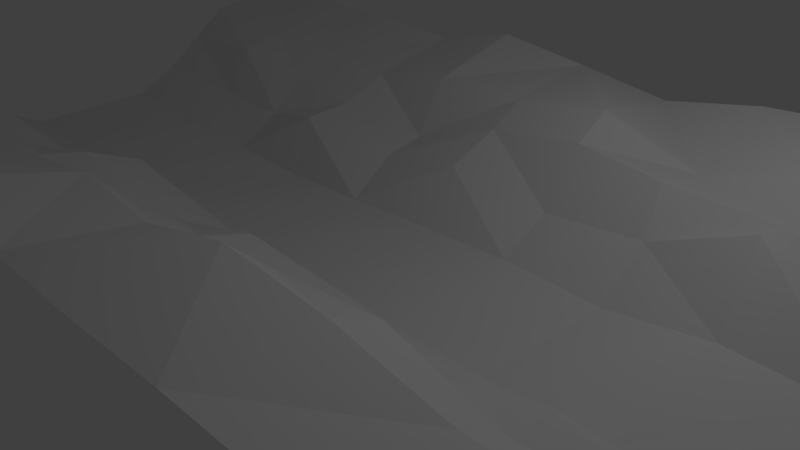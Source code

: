 # Source: terrain.blend  (saved by Blender 2.77.0; exported with 4.5.12 LTS)
import bpy
from mathutils import Matrix  # noqa: F401  (used for matrix-valued properties, if any)

bpy.ops.wm.read_factory_settings(use_empty=True)
scene = bpy.context.scene
scene.name = 'Scene'

# ---- collections
col_collection_1 = bpy.data.collections.new('Collection 1'); scene.collection.children.link(col_collection_1)

# ---- materials (node trees are filled in below, after node groups)
mat_material_001 = bpy.data.materials.new('Material.001')
mat_material_001.alpha_threshold = 0.0
mat_material_001.use_transparent_shadow = False
mat_material_001.roughness = 0.5

# ---- material node trees

# ---- world
world_world = bpy.data.worlds.new('World'); scene.world = world_world
world_world.color = (0.05088, 0.05088, 0.05088)
world_world.use_sun_shadow = False
world_world.sun_shadow_jitter_overblur = 0.0
world_world.cycles.sampling_method = 'MANUAL'

# ---- cameras
cam_camera = bpy.data.cameras.new('Camera')
cam_camera.clip_end = 100.0
cam_camera.lens = 35.0
cam_camera.sensor_width = 32.0
cam_camera.sensor_height = 18.0
cam_camera.ortho_scale = 7.314
cam_camera.dof.focus_distance = 0.0
cam_camera.dof.aperture_fstop = 128.0

# ---- lights
light_lamp = bpy.data.lights.new('Lamp', 'POINT')
light_lamp.transmission_factor = 0.0
light_lamp.cutoff_distance = 30.0
light_lamp.energy = 100.0
light_lamp.shadow_buffer_clip_start = 1.001
light_lamp.shadow_soft_size = 0.1
light_lamp.shadow_maximum_resolution = 0.006
light_lamp.use_absolute_resolution = True

# ---- meshes
me_plane = bpy.data.meshes.new('Plane')
me_plane.from_pydata([(-1.0, -1.0, -0.01021), (1.0, -1.0, 0.0), (-0.7501, -0.9995, -0.02258), (-0.5001, -0.9987, -0.002), (0.75, 1.0, 0.1416), (0.25, 1.0, -0.0001812), (0.0, 1.0, -0.04868), (-0.25, 1.0, -0.1066), (-1.0, -1.754, 0.3584), (1.0, -1.754, 0.419), (-0.7542, -1.714, 0.4252), (-0.5295, -1.446, 0.7616), (-0.253, -1.725, 0.4589), (-0.01586, -1.66, 0.7679), (0.25, -1.754, 0.4359), (0.5, -1.754, 0.5181), (0.7339, -1.74, 0.7956), (-1.015, -2.244, 1.048), (1.0, -2.38, 0.8908), (-0.7579, -2.305, 0.828), (-0.518, -2.21, 1.105), (-0.2534, -2.347, 0.9536), (6.865e-17, -2.38, 1.024), (0.25, -2.38, 1.19), (0.482, -2.21, 1.157), (0.75, -2.38, 0.9142), (-1.003, -2.905, 1.234), (1.0, -2.929, 1.323), (-0.7554, -2.878, 1.148), (-0.504, -2.891, 1.274), (-0.2572, -2.861, 1.47), (8.594e-17, -2.929, 1.38), (0.25, -2.929, 1.697), (0.4969, -2.9, 1.543), (0.75, -2.929, 1.297), (-1.003, -4.389, 1.549), (1.0, -4.413, 1.611), (-0.7554, -4.362, 1.539), (-0.504, -4.376, 1.69), (-0.2572, -4.346, 1.877), (8.594e-17, -4.413, 1.604), (0.25, -4.413, 1.605), (0.4969, -4.384, 1.633), (0.75, -4.413, 1.703), (-1.0, 1.0, -0.01021), (1.0, 1.0, 0.06627), (-0.7501, 0.9995, -0.09489), (0.75, -1.0, 0.0), (0.5, -1.0, 0.0), (0.25, -1.0, 0.0), (0.0, -1.0, 0.0), (-0.25, -1.0, 0.0), (-0.5005, 0.9957, -0.1535), (0.5, 1.0, -0.05644), (-1.0, 1.754, 0.3584), (1.0, 1.754, 0.4567), (-0.7542, 1.714, 0.3254), (-0.5295, 1.446, 0.6352), (-0.253, 1.725, 0.3743), (-0.01586, 1.66, 0.6213), (0.25, 1.754, 0.4026), (0.5, 1.754, 0.5169), (0.7339, 1.74, 1.097), (-1.015, 2.244, 1.048), (1.0, 2.38, 0.9526), (-0.7579, 2.305, 0.7734), (-0.518, 2.21, 0.7257), (-0.2534, 2.347, 0.5092), (6.865e-17, 2.38, 0.9963), (0.25, 2.38, 1.176), (0.482, 2.21, 1.101), (0.75, 2.38, 0.9449), (-1.003, 2.905, 1.234), (1.0, 2.929, 1.38), (-0.7554, 2.878, 1.096), (-0.504, 2.891, 1.067), (-0.2572, 2.861, 1.308), (8.594e-17, 2.929, 1.318), (0.25, 2.929, 1.49), (0.4969, 2.9, 1.015), (0.75, 2.929, 1.39), (-1.003, 4.389, 1.549), (1.0, 4.413, 1.611), (-0.7554, 4.362, 1.508), (-0.504, 4.376, 1.396), (-0.2572, 4.346, 1.721), (8.594e-17, 4.413, 1.488), (0.25, 4.413, 1.266), (0.4969, 4.384, 1.528), (0.75, 4.413, 1.594), (-1.348, -1.0, 0.0), (-1.348, -1.754, 0.419), (-1.348, -2.38, 0.8908), (-1.348, -2.929, 1.323), (-1.348, -4.413, 1.611), (-1.348, 1.0, 0.06627), (-1.348, 1.754, 0.4567), (-1.348, 2.38, 0.9526), (-1.348, 2.929, 1.38), (-1.348, 4.413, 1.611)], [], [(47, 1, 45, 4), (0, 1, 47, 48, 49, 50, 51, 3, 2), (0, 2, 46, 44), (2, 3, 52, 46), (3, 51, 7, 52), (51, 50, 6, 7), (50, 49, 5, 6), (49, 48, 53, 5), (48, 47, 4, 53), (2, 0, 8, 10), (49, 14, 15, 48), (51, 12, 13, 50), (2, 10, 11, 3), (1, 47, 16, 9), (47, 48, 15, 16), (49, 50, 13, 14), (51, 3, 11, 12), (12, 21, 22, 13), (10, 19, 20, 11), (9, 16, 25, 18), (16, 15, 24, 25), (14, 13, 22, 23), (12, 11, 20, 21), (10, 8, 17, 19), (14, 23, 24, 15), (25, 24, 33, 34), (23, 22, 31, 32), (21, 20, 29, 30), (19, 17, 26, 28), (23, 32, 33, 24), (21, 30, 31, 22), (19, 28, 29, 20), (18, 25, 34, 27), (32, 41, 42, 33), (30, 39, 40, 31), (28, 37, 38, 29), (27, 34, 43, 36), (34, 33, 42, 43), (32, 31, 40, 41), (30, 29, 38, 39), (28, 26, 35, 37), (46, 56, 54, 44), (5, 53, 61, 60), (7, 6, 59, 58), (46, 52, 57, 56), (45, 55, 62, 4), (4, 62, 61, 53), (5, 60, 59, 6), (7, 58, 57, 52), (58, 59, 68, 67), (56, 57, 66, 65), (55, 64, 71, 62), (62, 71, 70, 61), (60, 69, 68, 59), (58, 67, 66, 57), (56, 65, 63, 54), (60, 61, 70, 69), (71, 80, 79, 70), (69, 78, 77, 68), (67, 76, 75, 66), (65, 74, 72, 63), (69, 70, 79, 78), (67, 68, 77, 76), (65, 66, 75, 74), (64, 73, 80, 71), (78, 79, 88, 87), (76, 77, 86, 85), (74, 75, 84, 83), (73, 82, 89, 80), (80, 89, 88, 79), (78, 87, 86, 77), (76, 85, 84, 75), (74, 83, 81, 72), (99, 98, 72, 81), (63, 72, 98, 97), (54, 63, 97, 96), (44, 54, 96, 95), (44, 95, 90, 0), (0, 90, 91, 8), (8, 91, 92, 17), (17, 92, 93, 26), (94, 35, 26, 93)])
_ca = me_plane.color_attributes.new('Col', 'BYTE_COLOR', 'CORNER')
_ca.data.foreach_set('color', [0.1441, 0.0382, 0.02956, 1.0, 0.117, 0.02732, 0.02122, 1.0, 0.2016, 0.04519, 0.0331, 1.0, 0.1529, 0.03955, 0.03071, 1.0, 0.2051, 0.06301, 0.04231, 1.0, 0.1912, 0.07421, 0.07036, 1.0, 0.2016, 0.04971, 0.0382, 1.0, 0.2051, 0.04971, 0.03689, 1.0, 0.2051, 0.04971, 0.03689, 1.0, 0.2051, 0.04971, 0.03689, 1.0, 0.2051, 0.04971, 0.03689, 1.0, 0.1413, 0.05286, 0.04231, 1.0, 0.1812, 0.0865, 0.05613, 1.0, 0.2051, 0.06301, 0.04231, 1.0, 0.2232, 0.09306, 0.05951, 1.0, 0.2016, 0.0999, 0.05951, 1.0, 0.521, 0.3916, 0.1356, 1.0, 0.2232, 0.09306, 0.05951, 1.0, 0.1981, 0.07227, 0.04817, 1.0, 0.1413, 0.05286, 0.04231, 1.0, 0.2016, 0.0999, 0.05951, 1.0, 0.1981, 0.07227, 0.04817, 1.0, 0.1779, 0.2961, 0.06125, 1.0, 0.2664, 0.3763, 0.06848, 1.0, 0.1413, 0.05286, 0.04231, 1.0, 0.1779, 0.2961, 0.06125, 1.0, 0.2051, 0.1274, 0.04667, 1.0, 0.5029, 0.1779, 0.07036, 1.0, 0.2664, 0.3763, 0.06848, 1.0, 0.2051, 0.1274, 0.04667, 1.0, 0.2462, 0.3813, 0.06301, 1.0, 0.1779, 0.2705, 0.0648, 1.0, 0.5029, 0.1779, 0.07036, 1.0, 0.2462, 0.3813, 0.06301, 1.0, 0.1946, 0.05127, 0.03434, 1.0, 0.0648, 0.1356, 0.016, 1.0, 0.1779, 0.2705, 0.0648, 1.0, 0.1946, 0.05127, 0.03434, 1.0, 0.1441, 0.0382, 0.02956, 1.0, 0.1529, 0.03955, 0.03071, 1.0, 0.0648, 0.1356, 0.016, 1.0, 0.2232, 0.09306, 0.05951, 1.0, 0.2051, 0.06301, 0.04231, 1.0, 0.3325, 0.1878, 0.08438, 1.0, 0.3864, 0.1022, 0.0648, 1.0, 0.2462, 0.3813, 0.06301, 1.0, 0.3663, 0.3095, 0.07421, 1.0, 0.147, 0.05286, 0.04231, 1.0, 0.1946, 0.05127, 0.03434, 1.0, 0.1779, 0.2961, 0.06125, 1.0, 0.2423, 0.08438, 0.05286, 1.0, 0.3916, 0.4678, 0.08866, 1.0, 0.2051, 0.1274, 0.04667, 1.0, 0.2232, 0.09306, 0.05951, 1.0, 0.3864, 0.1022, 0.0648, 1.0, 0.1779, 0.162, 0.05951, 1.0, 0.1981, 0.07227, 0.04817, 1.0, 0.117, 0.02732, 0.02122, 1.0, 0.1441, 0.0382, 0.02956, 1.0, 0.1413, 0.05286, 0.04231, 1.0, 0.1022, 0.02624, 0.02315, 1.0, 0.1441, 0.0382, 0.02956, 1.0, 0.1946, 0.05127, 0.03434, 1.0, 0.147, 0.05286, 0.04231, 1.0, 0.1413, 0.05286, 0.04231, 1.0, 0.2462, 0.3813, 0.06301, 1.0, 0.2051, 0.1274, 0.04667, 1.0, 0.3916, 0.4678, 0.08866, 1.0, 0.3663, 0.3095, 0.07421, 1.0, 0.1779, 0.2961, 0.06125, 1.0, 0.1981, 0.07227, 0.04817, 1.0, 0.1779, 0.162, 0.05951, 1.0, 0.2423, 0.08438, 0.05286, 1.0, 0.2423, 0.08438, 0.05286, 1.0, 0.8228, 0.1529, 0.08022, 1.0, 0.3515, 0.2705, 0.07227, 1.0, 0.3916, 0.4678, 0.08866, 1.0, 0.3864, 0.1022, 0.0648, 1.0, 0.3712, 0.305, 0.1144, 1.0, 0.5972, 0.1946, 0.09306, 1.0, 0.1779, 0.162, 0.05951, 1.0, 0.1022, 0.02624, 0.02315, 1.0, 0.1413, 0.05286, 0.04231, 1.0, 0.1651, 0.05613, 0.04374, 1.0, 0.1274, 0.04519, 0.03689, 1.0, 0.1413, 0.05286, 0.04231, 1.0, 0.147, 0.05286, 0.04231, 1.0, 0.1441, 0.05286, 0.04231, 1.0, 0.1651, 0.05613, 0.04374, 1.0, 0.3663, 0.3095, 0.07421, 1.0, 0.3916, 0.4678, 0.08866, 1.0, 0.3515, 0.2705, 0.07227, 1.0, 0.1413, 0.05448, 0.04231, 1.0, 0.2423, 0.08438, 0.05286, 1.0, 0.1779, 0.162, 0.05951, 1.0, 0.5972, 0.1946, 0.09306, 1.0, 0.8228, 0.1529, 0.08022, 1.0, 0.3864, 0.1022, 0.0648, 1.0, 0.3325, 0.1878, 0.08438, 1.0, 0.2232, 0.1095, 0.06301, 1.0, 0.3712, 0.305, 0.1144, 1.0, 0.3663, 0.3095, 0.07421, 1.0, 0.1413, 0.05448, 0.04231, 1.0, 0.1441, 0.05286, 0.04231, 1.0, 0.147, 0.05286, 0.04231, 1.0, 0.1651, 0.05613, 0.04374, 1.0, 0.1441, 0.05286, 0.04231, 1.0, 0.5271, 0.09084, 0.06125, 1.0, 0.2542, 0.06848, 0.04971, 1.0, 0.1413, 0.05448, 0.04231, 1.0, 0.3515, 0.2705, 0.07227, 1.0, 0.2307, 0.07619, 0.05286, 1.0, 0.4793, 0.09306, 0.06301, 1.0, 0.8228, 0.1529, 0.08022, 1.0, 0.5972, 0.1946, 0.09306, 1.0, 0.2961, 0.07619, 0.05286, 1.0, 0.4452, 0.1119, 0.06301, 1.0, 0.3712, 0.305, 0.1144, 1.0, 0.2232, 0.1095, 0.06301, 1.0, 0.2789, 0.1301, 0.06663, 1.0, 0.5457, 0.3712, 0.1413, 1.0, 0.1413, 0.05448, 0.04231, 1.0, 0.4793, 0.09306, 0.06301, 1.0, 0.5271, 0.09084, 0.06125, 1.0, 0.1441, 0.05286, 0.04231, 1.0, 0.8228, 0.1529, 0.08022, 1.0, 0.4452, 0.1119, 0.06301, 1.0, 0.2307, 0.07619, 0.05286, 1.0, 0.3515, 0.2705, 0.07227, 1.0, 0.3712, 0.305, 0.1144, 1.0, 0.5457, 0.3712, 0.1413, 1.0, 0.2961, 0.07619, 0.05286, 1.0, 0.5972, 0.1946, 0.09306, 1.0, 0.1274, 0.04519, 0.03689, 1.0, 0.1651, 0.05613, 0.04374, 1.0, 0.2542, 0.06848, 0.04971, 1.0, 0.107, 0.02843, 0.02519, 1.0, 0.4793, 0.09306, 0.06301, 1.0, 0.0865, 0.04519, 0.04374, 1.0, 0.06848, 0.03434, 0.0331, 1.0, 0.5271, 0.09084, 0.06125, 1.0, 0.4452, 0.1119, 0.06301, 1.0, 0.09084, 0.03434, 0.02956, 1.0, 0.09531, 0.04817, 0.04519, 1.0, 0.2307, 0.07619, 0.05286, 1.0, 0.5457, 0.3712, 0.1413, 1.0, 0.1779, 0.0648, 0.05613, 1.0, 0.15, 0.05781, 0.04667, 1.0, 0.2961, 0.07619, 0.05286, 1.0, 0.107, 0.02843, 0.02519, 1.0, 0.2542, 0.06848, 0.04971, 1.0, 0.1413, 0.05286, 0.04231, 1.0, 0.162, 0.08228, 0.07421, 1.0, 0.2542, 0.06848, 0.04971, 1.0, 0.5271, 0.09084, 0.06125, 1.0, 0.06848, 0.03434, 0.0331, 1.0, 0.1413, 0.05286, 0.04231, 1.0, 0.4793, 0.09306, 0.06301, 1.0, 0.2307, 0.07619, 0.05286, 1.0, 0.09531, 0.04817, 0.04519, 1.0, 0.0865, 0.04519, 0.04374, 1.0, 0.4452, 0.1119, 0.06301, 1.0, 0.2961, 0.07619, 0.05286, 1.0, 0.15, 0.05781, 0.04667, 1.0, 0.09084, 0.03434, 0.02956, 1.0, 0.5457, 0.3712, 0.1413, 1.0, 0.2789, 0.1301, 0.06663, 1.0, 0.1356, 0.05951, 0.05127, 1.0, 0.1779, 0.0648, 0.05613, 1.0, 0.2016, 0.0999, 0.05951, 1.0, 0.15, 0.05286, 0.04231, 1.0, 0.5647, 0.4678, 0.15, 1.0, 0.521, 0.3916, 0.1356, 1.0, 0.1779, 0.2705, 0.0648, 1.0, 0.0648, 0.1356, 0.016, 1.0, 0.2462, 0.1301, 0.05448, 1.0, 0.2747, 0.3663, 0.07619, 1.0, 0.2664, 0.3763, 0.06848, 1.0, 0.5029, 0.1779, 0.07036, 1.0, 0.5776, 0.1248, 0.06848, 1.0, 0.2874, 0.4397, 0.07819, 1.0, 0.2016, 0.0999, 0.05951, 1.0, 0.1413, 0.05286, 0.04231, 1.0, 0.2384, 0.227, 0.05781, 1.0, 0.15, 0.05286, 0.04231, 1.0, 0.2016, 0.04519, 0.0331, 1.0, 0.2623, 0.04519, 0.0331, 1.0, 0.3372, 0.06848, 0.04817, 1.0, 0.1529, 0.03955, 0.03071, 1.0, 0.1529, 0.03955, 0.03071, 1.0, 0.3372, 0.06848, 0.04817, 1.0, 0.2462, 0.1301, 0.05448, 1.0, 0.0648, 0.1356, 0.016, 1.0, 0.1779, 0.2705, 0.0648, 1.0, 0.2747, 0.3663, 0.07619, 1.0, 0.5776, 0.1248, 0.06848, 1.0, 0.5029, 0.1779, 0.07036, 1.0, 0.2664, 0.3763, 0.06848, 1.0, 0.2874, 0.4397, 0.07819, 1.0, 0.2384, 0.227, 0.05781, 1.0, 0.1413, 0.05286, 0.04231, 1.0, 0.2874, 0.4397, 0.07819, 1.0, 0.5776, 0.1248, 0.06848, 1.0, 0.3231, 0.1384, 0.05951, 1.0, 0.1683, 0.3813, 0.06848, 1.0, 0.15, 0.05286, 0.04231, 1.0, 0.2384, 0.227, 0.05781, 1.0, 0.2747, 0.1329, 0.05613, 1.0, 0.3663, 0.07819, 0.05286, 1.0, 0.2623, 0.04519, 0.0331, 1.0, 0.09084, 0.02315, 0.0185, 1.0, 0.2051, 0.05286, 0.04092, 1.0, 0.3372, 0.06848, 0.04817, 1.0, 0.3372, 0.06848, 0.04817, 1.0, 0.2051, 0.05286, 0.04092, 1.0, 0.2016, 0.06125, 0.04667, 1.0, 0.2462, 0.1301, 0.05448, 1.0, 0.2747, 0.3663, 0.07619, 1.0, 0.162, 0.2623, 0.06125, 1.0, 0.3231, 0.1384, 0.05951, 1.0, 0.5776, 0.1248, 0.06848, 1.0, 0.2874, 0.4397, 0.07819, 1.0, 0.1683, 0.3813, 0.06848, 1.0, 0.2747, 0.1329, 0.05613, 1.0, 0.2384, 0.227, 0.05781, 1.0, 0.15, 0.05286, 0.04231, 1.0, 0.3663, 0.07819, 0.05286, 1.0, 0.4735, 0.1878, 0.09306, 1.0, 0.5647, 0.4678, 0.15, 1.0, 0.2747, 0.3663, 0.07619, 1.0, 0.2462, 0.1301, 0.05448, 1.0, 0.2016, 0.06125, 0.04667, 1.0, 0.162, 0.2623, 0.06125, 1.0, 0.2051, 0.05286, 0.04092, 1.0, 0.1683, 0.04971, 0.03955, 1.0, 0.1981, 0.0648, 0.04667, 1.0, 0.2016, 0.06125, 0.04667, 1.0, 0.162, 0.2623, 0.06125, 1.0, 0.1812, 0.08228, 0.04971, 1.0, 0.1356, 0.07227, 0.03434, 1.0, 0.3231, 0.1384, 0.05951, 1.0, 0.1683, 0.3813, 0.06848, 1.0, 0.3968, 0.1683, 0.06125, 1.0, 0.1714, 0.2086, 0.05448, 1.0, 0.2747, 0.1329, 0.05613, 1.0, 0.3663, 0.07819, 0.05286, 1.0, 0.3712, 0.07819, 0.05781, 1.0, 0.4969, 0.1746, 0.08228, 1.0, 0.4735, 0.1878, 0.09306, 1.0, 0.162, 0.2623, 0.06125, 1.0, 0.2016, 0.06125, 0.04667, 1.0, 0.1981, 0.0648, 0.04667, 1.0, 0.1812, 0.08228, 0.04971, 1.0, 0.1683, 0.3813, 0.06848, 1.0, 0.3231, 0.1384, 0.05951, 1.0, 0.1356, 0.07227, 0.03434, 1.0, 0.3968, 0.1683, 0.06125, 1.0, 0.3663, 0.07819, 0.05286, 1.0, 0.2747, 0.1329, 0.05613, 1.0, 0.1714, 0.2086, 0.05448, 1.0, 0.3712, 0.07819, 0.05781, 1.0, 0.09084, 0.02315, 0.0185, 1.0, 0.08866, 0.02315, 0.01938, 1.0, 0.1683, 0.04971, 0.03955, 1.0, 0.2051, 0.05286, 0.04092, 1.0, 0.1812, 0.08228, 0.04971, 1.0, 0.1981, 0.0648, 0.04667, 1.0, 0.1413, 0.05613, 0.04667, 1.0, 0.1559, 0.05127, 0.04971, 1.0, 0.3968, 0.1683, 0.06125, 1.0, 0.1356, 0.07227, 0.03434, 1.0, 0.05127, 0.01681, 0.01229, 1.0, 0.1746, 0.1413, 0.02843, 1.0, 0.3712, 0.07819, 0.05781, 1.0, 0.1714, 0.2086, 0.05448, 1.0, 0.1413, 0.06125, 0.02956, 1.0, 0.227, 0.107, 0.09759, 1.0, 0.08866, 0.02315, 0.01938, 1.0, 0.1441, 0.04374, 0.0356, 1.0, 0.07819, 0.03434, 0.0319, 1.0, 0.1683, 0.04971, 0.03955, 1.0, 0.1683, 0.04971, 0.03955, 1.0, 0.07819, 0.03434, 0.0319, 1.0, 0.1413, 0.05613, 0.04667, 1.0, 0.1981, 0.0648, 0.04667, 1.0, 0.1812, 0.08228, 0.04971, 1.0, 0.1559, 0.05127, 0.04971, 1.0, 0.05127, 0.01681, 0.01229, 1.0, 0.1356, 0.07227, 0.03434, 1.0, 0.3968, 0.1683, 0.06125, 1.0, 0.1746, 0.1413, 0.02843, 1.0, 0.1413, 0.06125, 0.02956, 1.0, 0.1714, 0.2086, 0.05448, 1.0, 0.3712, 0.07819, 0.05781, 1.0, 0.227, 0.107, 0.09759, 1.0, 0.2016, 0.06125, 0.04374, 1.0, 0.4969, 0.1746, 0.08228, 1.0, 0.6038, 0.4735, 0.4397, 1.0, 0.227, 0.08438, 0.05286, 1.0, 0.4969, 0.1746, 0.08228, 1.0, 0.2016, 0.06125, 0.04374, 1.0, 0.4735, 0.1878, 0.09306, 1.0, 0.4969, 0.1746, 0.08228, 1.0, 0.227, 0.08438, 0.05286, 1.0, 0.2159, 0.07036, 0.04667, 1.0, 0.5647, 0.4678, 0.15, 1.0, 0.4735, 0.1878, 0.09306, 1.0, 0.2159, 0.07036, 0.04667, 1.0, 0.1878, 0.04817, 0.04092, 1.0, 0.521, 0.3916, 0.1356, 1.0, 0.5647, 0.4678, 0.15, 1.0, 0.1878, 0.04817, 0.04092, 1.0, 0.1845, 0.04667, 0.04231, 1.0, 0.521, 0.3916, 0.1356, 1.0, 0.1845, 0.04667, 0.04231, 1.0, 0.1714, 0.03955, 0.0356, 1.0, 0.2051, 0.06301, 0.04231, 1.0, 0.2051, 0.06301, 0.04231, 1.0, 0.1714, 0.03955, 0.0356, 1.0, 0.1683, 0.0382, 0.03434, 1.0, 0.3325, 0.1878, 0.08438, 1.0, 0.3325, 0.1878, 0.08438, 1.0, 0.1683, 0.0382, 0.03434, 1.0, 0.1714, 0.03955, 0.03434, 1.0, 0.2232, 0.1095, 0.06301, 1.0, 0.2232, 0.1095, 0.06301, 1.0, 0.1714, 0.03955, 0.03434, 1.0, 0.1683, 0.03955, 0.0356, 1.0, 0.2789, 0.1301, 0.06663, 1.0, 0.2542, 0.09759, 0.09306, 1.0, 0.1356, 0.05951, 0.05127, 1.0, 0.2789, 0.1301, 0.06663, 1.0, 0.1683, 0.03955, 0.0356, 1.0])
me_plane.materials.append(mat_material_001)
me_plane.use_remesh_preserve_volume = False
me_plane.use_remesh_preserve_attributes = False
me_plane.use_mirror_vertex_groups = False
me_plane.update()

# ---- objects
ob_plane = bpy.data.objects.new('Plane', me_plane)
ob_lamp = bpy.data.objects.new('Lamp', light_lamp)
ob_camera = bpy.data.objects.new('Camera', cam_camera)

# ---- transforms, parenting, visibility, modifiers, constraints
ob_plane.location = (-0.05954, -0.0406, 0.08299)
ob_plane.scale = (5.743, 1.0, 1.0)
ob_plane.lineart.crease_threshold = 0.0
ob_lamp.location = (4.076, 1.005, 5.904)
ob_lamp.rotation_euler = (0.6503, 0.05522, 1.866)
ob_lamp.lock_rotations_4d = False
ob_lamp.empty_display_type = 'ARROWS'
ob_lamp.color = (0.0, 0.0, 0.0, 0.0)
ob_lamp.lineart.crease_threshold = 0.0
ob_camera.location = (7.481, -6.508, 5.344)
ob_camera.rotation_euler = (1.109, 0.01082, 0.8149)
ob_camera.lock_rotations_4d = False
ob_camera.empty_display_type = 'ARROWS'
ob_camera.color = (0.0, 0.0, 0.0, 0.0)
ob_camera.display_type = 'WIRE'
ob_camera.lineart.crease_threshold = 0.0

# ---- collection membership
col_collection_1.objects.link(ob_plane)
col_collection_1.objects.link(ob_lamp)
col_collection_1.objects.link(ob_camera)

# ---- scene / render settings (as saved in the file)
scene.camera = ob_camera
scene.frame_start = 1; scene.frame_end = 250; scene.frame_set(1)
scene.render.engine = 'BLENDER_EEVEE_NEXT'
scene.render.resolution_percentage = 50
scene.render.dither_intensity = 0.0
scene.cycles.use_denoising = False
scene.cycles.samples = 128
scene.cycles.sampling_pattern = 'TABULATED_SOBOL'
scene.cycles.light_sampling_threshold = 0.0
scene.cycles.use_adaptive_sampling = False
scene.cycles.use_light_tree = False
scene.cycles.blur_glossy = 0.0
scene.cycles.sample_clamp_indirect = 0.0
scene.view_settings.view_transform = 'Standard'
bpy.context.view_layer.update()
